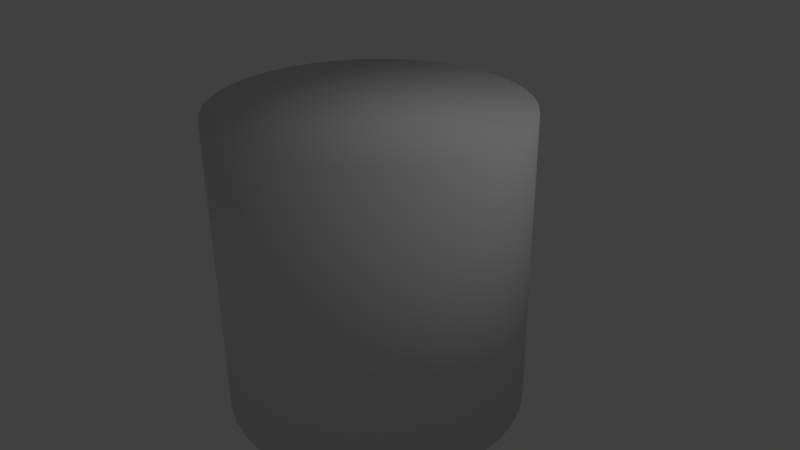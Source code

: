 # Source: core.blend  (saved by Blender 2.77.0; exported with 4.5.12 LTS)
import bpy
from mathutils import Matrix  # noqa: F401  (used for matrix-valued properties, if any)

bpy.ops.wm.read_factory_settings(use_empty=True)
scene = bpy.context.scene
scene.name = 'Scene'

# ---- collections
col_collection_1 = bpy.data.collections.new('Collection 1'); scene.collection.children.link(col_collection_1)

# ---- world
world_world = bpy.data.worlds.new('World'); scene.world = world_world
world_world.color = (0.05088, 0.05088, 0.05088)
world_world.use_sun_shadow = False
world_world.sun_shadow_jitter_overblur = 0.0
world_world.cycles.sampling_method = 'MANUAL'

# ---- cameras
cam_camera = bpy.data.cameras.new('Camera')
cam_camera.clip_end = 100.0
cam_camera.lens = 35.0
cam_camera.sensor_width = 32.0
cam_camera.sensor_height = 18.0
cam_camera.ortho_scale = 7.314
cam_camera.dof.focus_distance = 0.0
cam_camera.dof.aperture_fstop = 128.0

# ---- lights
light_lamp = bpy.data.lights.new('Lamp', 'POINT')
light_lamp.transmission_factor = 0.0
light_lamp.cutoff_distance = 30.0
light_lamp.energy = 100.0
light_lamp.shadow_buffer_clip_start = 1.001
light_lamp.shadow_soft_size = 0.1
light_lamp.shadow_maximum_resolution = 0.006
light_lamp.use_absolute_resolution = True

# ---- meshes
me_cylinder = bpy.data.meshes.new('Cylinder')
me_cylinder.from_pydata([(0.0, 1.0, -1.0), (0.0, 1.0, 1.0), (0.1564, 0.9877, -1.0), (0.1564, 0.9877, 1.0), (0.309, 0.9511, -1.0), (0.309, 0.9511, 1.0), (0.454, 0.891, -1.0), (0.454, 0.891, 1.0), (0.5878, 0.809, -1.0), (0.5878, 0.809, 1.0), (0.7071, 0.7071, -1.0), (0.7071, 0.7071, 1.0), (0.809, 0.5878, -1.0), (0.809, 0.5878, 1.0), (0.891, 0.454, -1.0), (0.891, 0.454, 1.0), (0.9511, 0.309, -1.0), (0.9511, 0.309, 1.0), (0.9877, 0.1564, -1.0), (0.9877, 0.1564, 1.0), (1.0, -1.629e-07, -1.0), (1.0, -1.629e-07, 1.0), (0.9877, -0.1564, -1.0), (0.9877, -0.1564, 1.0), (0.9511, -0.309, -1.0), (0.9511, -0.309, 1.0), (0.891, -0.454, -1.0), (0.891, -0.454, 1.0), (0.809, -0.5878, -1.0), (0.809, -0.5878, 1.0), (0.7071, -0.7071, -1.0), (0.7071, -0.7071, 1.0), (0.5878, -0.809, -1.0), (0.5878, -0.809, 1.0), (0.454, -0.891, -1.0), (0.454, -0.891, 1.0), (0.309, -0.9511, -1.0), (0.309, -0.9511, 1.0), (0.1564, -0.9877, -1.0), (0.1564, -0.9877, 1.0), (-8.027e-07, -1.0, -1.0), (-8.027e-07, -1.0, 1.0), (-0.1564, -0.9877, -1.0), (-0.1564, -0.9877, 1.0), (-0.309, -0.9511, -1.0), (-0.309, -0.9511, 1.0), (-0.454, -0.891, -1.0), (-0.454, -0.891, 1.0), (-0.5878, -0.809, -1.0), (-0.5878, -0.809, 1.0), (-0.7071, -0.7071, -1.0), (-0.7071, -0.7071, 1.0), (-0.809, -0.5878, -1.0), (-0.809, -0.5878, 1.0), (-0.891, -0.454, -1.0), (-0.891, -0.454, 1.0), (-0.9511, -0.309, -1.0), (-0.9511, -0.309, 1.0), (-0.9877, -0.1564, -1.0), (-0.9877, -0.1564, 1.0), (-1.0, 1.442e-06, -1.0), (-1.0, 1.442e-06, 1.0), (-0.9877, 0.1564, -1.0), (-0.9877, 0.1564, 1.0), (-0.9511, 0.309, -1.0), (-0.9511, 0.309, 1.0), (-0.891, 0.454, -1.0), (-0.891, 0.454, 1.0), (-0.809, 0.5878, -1.0), (-0.809, 0.5878, 1.0), (-0.7071, 0.7071, -1.0), (-0.7071, 0.7071, 1.0), (-0.5878, 0.809, -1.0), (-0.5878, 0.809, 1.0), (-0.454, 0.891, -1.0), (-0.454, 0.891, 1.0), (-0.309, 0.9511, -1.0), (-0.309, 0.9511, 1.0), (-0.1564, 0.9877, -1.0), (-0.1564, 0.9877, 1.0)], [], [(0, 1, 3, 2), (2, 3, 5, 4), (4, 5, 7, 6), (6, 7, 9, 8), (8, 9, 11, 10), (10, 11, 13, 12), (12, 13, 15, 14), (14, 15, 17, 16), (16, 17, 19, 18), (18, 19, 21, 20), (20, 21, 23, 22), (22, 23, 25, 24), (24, 25, 27, 26), (26, 27, 29, 28), (28, 29, 31, 30), (30, 31, 33, 32), (32, 33, 35, 34), (34, 35, 37, 36), (36, 37, 39, 38), (38, 39, 41, 40), (40, 41, 43, 42), (42, 43, 45, 44), (44, 45, 47, 46), (46, 47, 49, 48), (48, 49, 51, 50), (50, 51, 53, 52), (52, 53, 55, 54), (54, 55, 57, 56), (56, 57, 59, 58), (58, 59, 61, 60), (60, 61, 63, 62), (62, 63, 65, 64), (64, 65, 67, 66), (66, 67, 69, 68), (68, 69, 71, 70), (70, 71, 73, 72), (72, 73, 75, 74), (74, 75, 77, 76), (3, 1, 79, 77, 75, 73, 71, 69, 67, 65, 63, 61, 59, 57, 55, 53, 51, 49, 47, 45, 43, 41, 39, 37, 35, 33, 31, 29, 27, 25, 23, 21, 19, 17, 15, 13, 11, 9, 7, 5), (76, 77, 79, 78), (78, 79, 1, 0), (0, 2, 4, 6, 8, 10, 12, 14, 16, 18, 20, 22, 24, 26, 28, 30, 32, 34, 36, 38, 40, 42, 44, 46, 48, 50, 52, 54, 56, 58, 60, 62, 64, 66, 68, 70, 72, 74, 76, 78)])
me_cylinder.polygons.foreach_set('use_smooth', [True] * 42)
me_cylinder.use_remesh_preserve_volume = False
me_cylinder.use_remesh_preserve_attributes = False
me_cylinder.use_mirror_vertex_groups = False
me_cylinder.update()

# ---- objects
ob_cylinder = bpy.data.objects.new('Cylinder', me_cylinder)
ob_lamp = bpy.data.objects.new('Lamp', light_lamp)
ob_camera = bpy.data.objects.new('Camera', cam_camera)

# ---- transforms, parenting, visibility, modifiers, constraints
ob_cylinder.location = (0.0, 0.0, 0.0)
ob_cylinder.scale = (2.0, 2.0, 2.0)
ob_cylinder.lineart.crease_threshold = 0.0
ob_lamp.location = (4.076, 1.005, 5.904)
ob_lamp.rotation_euler = (0.6503, 0.05522, 1.866)
ob_lamp.lock_rotations_4d = False
ob_lamp.empty_display_type = 'ARROWS'
ob_lamp.color = (0.0, 0.0, 0.0, 0.0)
ob_lamp.lineart.crease_threshold = 0.0
ob_camera.location = (7.481, -6.508, 5.344)
ob_camera.rotation_euler = (1.109, 0.01082, 0.8149)
ob_camera.lock_rotations_4d = False
ob_camera.empty_display_type = 'ARROWS'
ob_camera.color = (0.0, 0.0, 0.0, 0.0)
ob_camera.display_type = 'WIRE'
ob_camera.lineart.crease_threshold = 0.0

# ---- collection membership
col_collection_1.objects.link(ob_cylinder)
col_collection_1.objects.link(ob_lamp)
col_collection_1.objects.link(ob_camera)

# ---- scene / render settings (as saved in the file)
scene.camera = ob_camera
scene.frame_start = 1; scene.frame_end = 250; scene.frame_set(1)
scene.render.engine = 'BLENDER_EEVEE_NEXT'
scene.render.resolution_percentage = 50
scene.render.dither_intensity = 0.0
scene.cycles.use_denoising = False
scene.cycles.samples = 128
scene.cycles.sampling_pattern = 'TABULATED_SOBOL'
scene.cycles.light_sampling_threshold = 0.0
scene.cycles.use_adaptive_sampling = False
scene.cycles.use_light_tree = False
scene.cycles.blur_glossy = 0.0
scene.cycles.sample_clamp_indirect = 0.0
scene.view_settings.view_transform = 'Standard'
bpy.context.view_layer.update()
